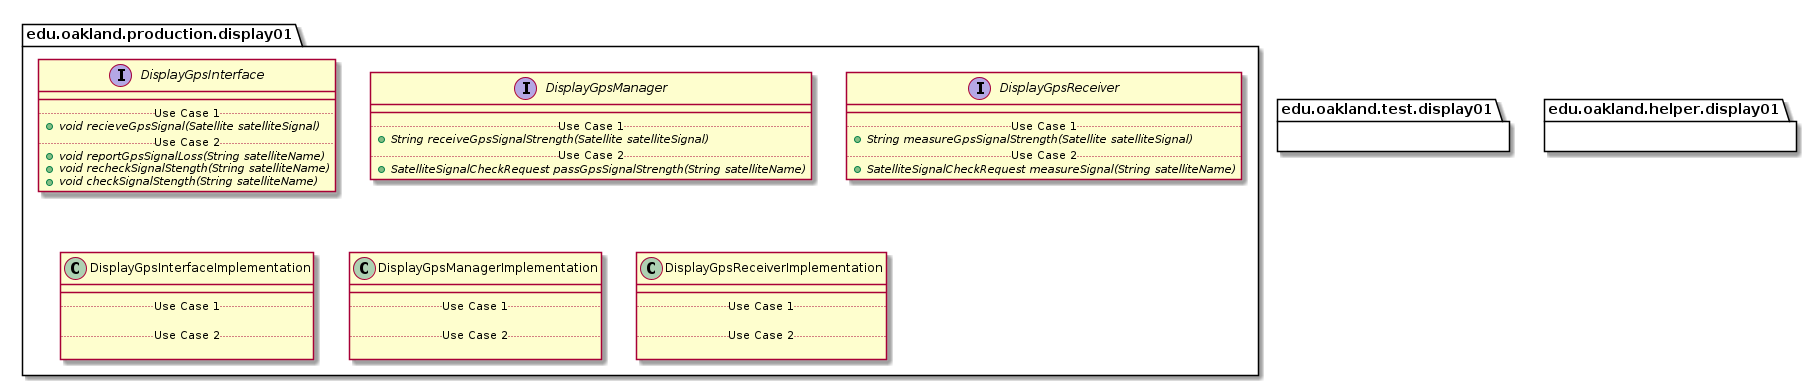

The diagram above was rendered by PlantUML. Its source (embedded in the PNG):
@startuml Display01Packages


package edu.oakland.production.display01 {

}


package edu.oakland.production.display01 {
    interface DisplayGpsInterface {
        __
        .. Use Case 1 ..
        {abstract} + void recieveGpsSignal(Satellite satelliteSignal)
        .. Use Case 2 ..
        {abstract} + void reportGpsSignalLoss(String satelliteName)
        {abstract} + void recheckSignalStength(String satelliteName)
        {abstract} + void checkSignalStength(String satelliteName)
    }
}


package edu.oakland.production.display01 {
    interface DisplayGpsManager {
        __
        .. Use Case 1 ..
        {abstract} + String receiveGpsSignalStrength(Satellite satelliteSignal)
        .. Use Case 2 ..
        {abstract} + SatelliteSignalCheckRequest passGpsSignalStrength(String satelliteName)
    }
}


package edu.oakland.production.display01 {
    interface DisplayGpsReceiver {
        __
        .. Use Case 1 ..
        {abstract} + String measureGpsSignalStrength(Satellite satelliteSignal)
        .. Use Case 2 ..
        {abstract} + SatelliteSignalCheckRequest measureSignal(String satelliteName)
    }
}


package edu.oakland.production.display01 {
    class DisplayGpsInterfaceImplementation {
        __
        .. Use Case 1 ..

        .. Use Case 2 ..

    }
}


package edu.oakland.production.display01 {
    class DisplayGpsManagerImplementation {
        __
        .. Use Case 1 ..

        .. Use Case 2 ..

    }
}


package edu.oakland.production.display01 {
    class DisplayGpsReceiverImplementation {
        __
        .. Use Case 1 ..

        .. Use Case 2 ..

    }
}



package edu.oakland.test.display01 {
    
}


package edu.oakland.helper.display01 {
    
}


@enduml